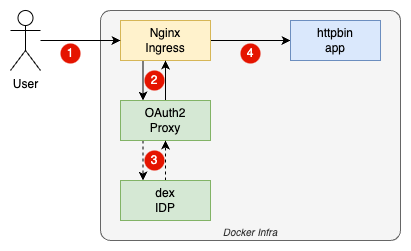

The diagram above was exported from draw.io. Its source (the exported page's mxGraphModel, read from the mxfile embedded in the PNG):
<mxGraphModel dx="418" dy="392" grid="1" gridSize="10" guides="1" tooltips="1" connect="1" arrows="1" fold="1" page="1" pageScale="1" pageWidth="827" pageHeight="1169" background="#ffffff" math="0" shadow="0">
  <root>
    <mxCell id="0" />
    <mxCell id="1" parent="0" />
    <mxCell id="aCazJQyKa11oN0FAvC5S-13" value="Docker Infra" style="rounded=1;whiteSpace=wrap;html=1;fillColor=#f5f5f5;fontColor=#333333;strokeColor=#666666;absoluteArcSize=1;verticalAlign=bottom;fontSize=10;fontStyle=2" vertex="1" parent="1">
      <mxGeometry x="170" y="270" width="300" height="230" as="geometry" />
    </mxCell>
    <mxCell id="aCazJQyKa11oN0FAvC5S-7" style="edgeStyle=orthogonalEdgeStyle;rounded=0;orthogonalLoop=1;jettySize=auto;html=1;entryX=0;entryY=0.5;entryDx=0;entryDy=0;" edge="1" parent="1" source="aCazJQyKa11oN0FAvC5S-1" target="aCazJQyKa11oN0FAvC5S-4">
      <mxGeometry relative="1" as="geometry" />
    </mxCell>
    <mxCell id="aCazJQyKa11oN0FAvC5S-8" style="edgeStyle=orthogonalEdgeStyle;rounded=0;orthogonalLoop=1;jettySize=auto;html=1;entryX=0.25;entryY=0;entryDx=0;entryDy=0;exitX=0.25;exitY=1;exitDx=0;exitDy=0;" edge="1" parent="1" source="aCazJQyKa11oN0FAvC5S-1" target="aCazJQyKa11oN0FAvC5S-2">
      <mxGeometry relative="1" as="geometry">
        <mxPoint x="218" y="320" as="sourcePoint" />
        <mxPoint x="218" y="360" as="targetPoint" />
      </mxGeometry>
    </mxCell>
    <mxCell id="aCazJQyKa11oN0FAvC5S-1" value="Nginx&lt;br&gt;Ingress" style="rounded=0;whiteSpace=wrap;html=1;fillColor=#fff2cc;strokeColor=#d6b656;" vertex="1" parent="1">
      <mxGeometry x="190" y="280" width="90" height="40" as="geometry" />
    </mxCell>
    <mxCell id="aCazJQyKa11oN0FAvC5S-9" style="edgeStyle=orthogonalEdgeStyle;rounded=0;orthogonalLoop=1;jettySize=auto;html=1;exitX=0.25;exitY=1;exitDx=0;exitDy=0;entryX=0.25;entryY=0;entryDx=0;entryDy=0;dashed=1;" edge="1" parent="1" source="aCazJQyKa11oN0FAvC5S-2" target="aCazJQyKa11oN0FAvC5S-3">
      <mxGeometry relative="1" as="geometry">
        <mxPoint x="219" y="400" as="sourcePoint" />
        <mxPoint x="219" y="440" as="targetPoint" />
      </mxGeometry>
    </mxCell>
    <mxCell id="aCazJQyKa11oN0FAvC5S-11" style="edgeStyle=orthogonalEdgeStyle;rounded=0;orthogonalLoop=1;jettySize=auto;html=1;entryX=0.5;entryY=1;entryDx=0;entryDy=0;exitX=0.5;exitY=0;exitDx=0;exitDy=0;" edge="1" parent="1" source="aCazJQyKa11oN0FAvC5S-2" target="aCazJQyKa11oN0FAvC5S-1">
      <mxGeometry relative="1" as="geometry">
        <mxPoint x="246" y="360" as="sourcePoint" />
        <mxPoint x="246" y="320" as="targetPoint" />
      </mxGeometry>
    </mxCell>
    <mxCell id="aCazJQyKa11oN0FAvC5S-2" value="OAuth2&lt;br&gt;Proxy" style="rounded=0;whiteSpace=wrap;html=1;fillColor=#d5e8d4;strokeColor=#82b366;" vertex="1" parent="1">
      <mxGeometry x="190" y="360" width="90" height="40" as="geometry" />
    </mxCell>
    <mxCell id="aCazJQyKa11oN0FAvC5S-10" style="edgeStyle=orthogonalEdgeStyle;rounded=0;orthogonalLoop=1;jettySize=auto;html=1;entryX=0.5;entryY=1;entryDx=0;entryDy=0;exitX=0.5;exitY=0;exitDx=0;exitDy=0;dashed=1;" edge="1" parent="1" source="aCazJQyKa11oN0FAvC5S-3" target="aCazJQyKa11oN0FAvC5S-2">
      <mxGeometry relative="1" as="geometry">
        <mxPoint x="246" y="440" as="sourcePoint" />
        <mxPoint x="246" y="400" as="targetPoint" />
      </mxGeometry>
    </mxCell>
    <mxCell id="aCazJQyKa11oN0FAvC5S-3" value="dex&lt;br&gt;IDP" style="rounded=0;whiteSpace=wrap;html=1;fillColor=#d5e8d4;strokeColor=#82b366;" vertex="1" parent="1">
      <mxGeometry x="190" y="440" width="90" height="40" as="geometry" />
    </mxCell>
    <mxCell id="aCazJQyKa11oN0FAvC5S-4" value="httpbin&lt;br&gt;app" style="rounded=0;whiteSpace=wrap;html=1;fillColor=#dae8fc;strokeColor=#6c8ebf;" vertex="1" parent="1">
      <mxGeometry x="360" y="280" width="90" height="40" as="geometry" />
    </mxCell>
    <mxCell id="aCazJQyKa11oN0FAvC5S-6" style="edgeStyle=orthogonalEdgeStyle;rounded=0;orthogonalLoop=1;jettySize=auto;html=1;" edge="1" parent="1" source="aCazJQyKa11oN0FAvC5S-5" target="aCazJQyKa11oN0FAvC5S-1">
      <mxGeometry relative="1" as="geometry" />
    </mxCell>
    <mxCell id="aCazJQyKa11oN0FAvC5S-5" value="User" style="shape=umlActor;verticalLabelPosition=bottom;verticalAlign=top;html=1;outlineConnect=0;" vertex="1" parent="1">
      <mxGeometry x="80" y="270" width="30" height="60" as="geometry" />
    </mxCell>
    <mxCell id="aCazJQyKa11oN0FAvC5S-14" value="1" style="ellipse;whiteSpace=wrap;html=1;aspect=fixed;fillColor=#e51400;fontColor=#ffffff;strokeColor=none;fontSize=12;" vertex="1" parent="1">
      <mxGeometry x="130" y="303" width="20" height="20" as="geometry" />
    </mxCell>
    <mxCell id="aCazJQyKa11oN0FAvC5S-15" value="2" style="ellipse;whiteSpace=wrap;html=1;aspect=fixed;fillColor=#e51400;fontColor=#ffffff;strokeColor=none;fontSize=12;" vertex="1" parent="1">
      <mxGeometry x="214" y="330" width="20" height="20" as="geometry" />
    </mxCell>
    <mxCell id="aCazJQyKa11oN0FAvC5S-16" value="3" style="ellipse;whiteSpace=wrap;html=1;aspect=fixed;fillColor=#e51400;fontColor=#ffffff;strokeColor=none;fontSize=12;" vertex="1" parent="1">
      <mxGeometry x="214" y="410" width="20" height="20" as="geometry" />
    </mxCell>
    <mxCell id="aCazJQyKa11oN0FAvC5S-17" value="4" style="ellipse;whiteSpace=wrap;html=1;aspect=fixed;fillColor=#e51400;fontColor=#ffffff;strokeColor=none;fontSize=12;" vertex="1" parent="1">
      <mxGeometry x="310" y="303" width="20" height="20" as="geometry" />
    </mxCell>
  </root>
</mxGraphModel>